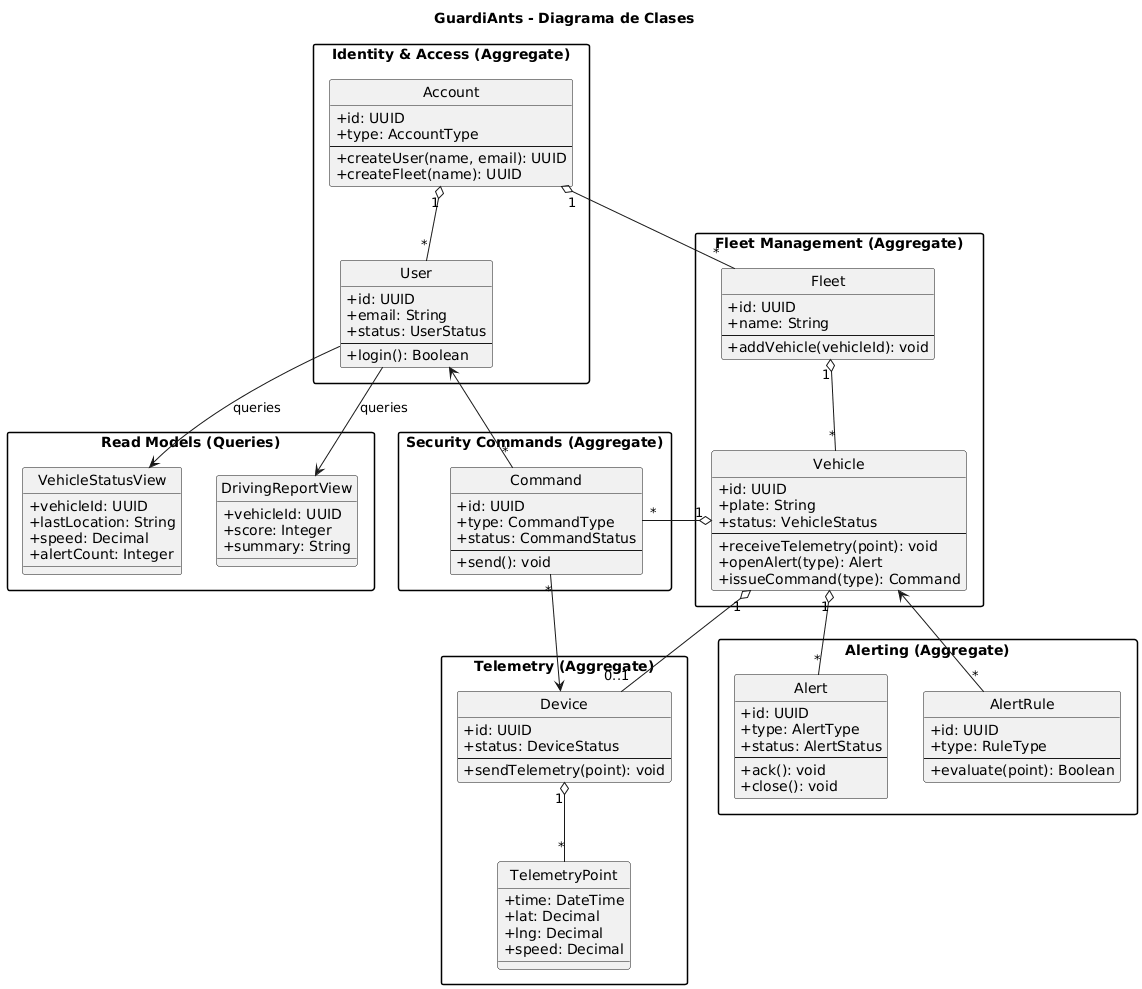

The diagram above was rendered by PlantUML. Its source (embedded in the PNG):
@startuml
title GuardiAnts - Diagrama de Clases 
hide circle
skinparam packageStyle rectangle
skinparam classAttributeIconSize 0

package "Identity & Access (Aggregate)" {
  class Account {
    +id: UUID
    +type: AccountType
    --
    +createUser(name, email): UUID
    +createFleet(name): UUID
  }

  class User {
    +id: UUID
    +email: String
    +status: UserStatus
    --
    +login(): Boolean
  }

  Account "1" o-- "*" User
}

package "Fleet Management (Aggregate)" {
  class Fleet {
    +id: UUID
    +name: String
    --
    +addVehicle(vehicleId): void
  }

  class Vehicle {
    +id: UUID
    +plate: String
    +status: VehicleStatus
    --
    +receiveTelemetry(point): void
    +openAlert(type): Alert
    +issueCommand(type): Command
  }

  Account "1" o-- "*" Fleet
  Fleet "1" o-- "*" Vehicle
}

package "Telemetry (Aggregate)" {
  class Device {
    +id: UUID
    +status: DeviceStatus
    --
    +sendTelemetry(point): void
  }

  class TelemetryPoint {
    +time: DateTime
    +lat: Decimal
    +lng: Decimal
    +speed: Decimal
  }

  Vehicle "1" o-- "0..1" Device
  Device "1" o-- "*" TelemetryPoint
}

package "Alerting (Aggregate)" {
  class Alert {
    +id: UUID
    +type: AlertType
    +status: AlertStatus
    --
    +ack(): void
    +close(): void
  }

  class AlertRule {
    +id: UUID
    +type: RuleType
    --
    +evaluate(point): Boolean
  }

  Vehicle "1" o-- "*" Alert
  AlertRule "*" --> Vehicle
}

package "Security Commands (Aggregate)" {
  class Command {
    +id: UUID
    +type: CommandType
    +status: CommandStatus
    --
    +send(): void
  }

  Vehicle "1" o-- "*" Command
  Command "*" --> User
  Command "*" --> Device
}

package "Read Models (Queries)" {
  class VehicleStatusView {
    +vehicleId: UUID
    +lastLocation: String
    +speed: Decimal
    +alertCount: Integer
  }

  class DrivingReportView {
    +vehicleId: UUID
    +score: Integer
    +summary: String
  }

  User --> VehicleStatusView : queries
  User --> DrivingReportView : queries
}
@enduml